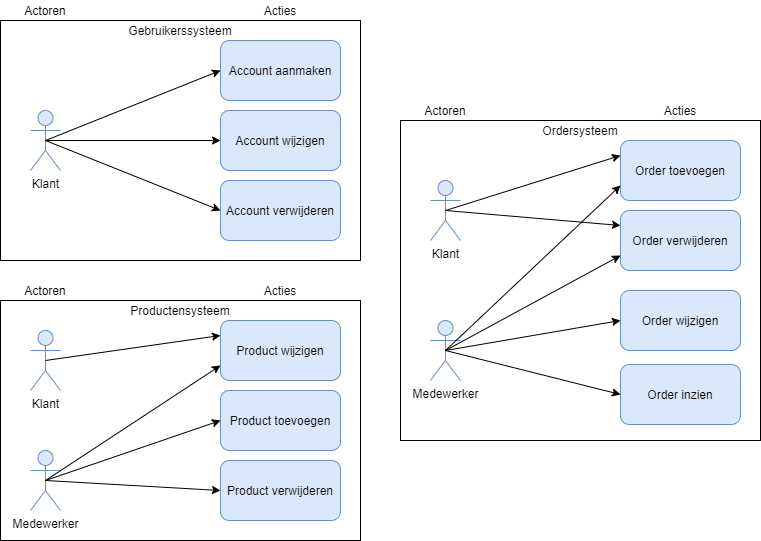

The diagram above was exported from draw.io. Its source (the exported page's mxGraphModel, read from the mxfile embedded in the PNG):
<mxGraphModel dx="1422" dy="794" grid="1" gridSize="10" guides="1" tooltips="1" connect="1" arrows="1" fold="1" page="1" pageScale="1" pageWidth="827" pageHeight="1169" math="0" shadow="0">
  <root>
    <mxCell id="0" />
    <mxCell id="1" parent="0" />
    <mxCell id="0dkZc_CFL9cQQ2kw0JkE-90" value="" style="rounded=0;whiteSpace=wrap;html=1;" vertex="1" parent="1">
      <mxGeometry x="110" y="170" width="360" height="240" as="geometry" />
    </mxCell>
    <mxCell id="0dkZc_CFL9cQQ2kw0JkE-91" value="Klant" style="shape=umlActor;verticalLabelPosition=bottom;verticalAlign=top;html=1;outlineConnect=0;fillColor=#dae8fc;strokeColor=#6c8ebf;" vertex="1" parent="1">
      <mxGeometry x="140" y="260" width="30" height="60" as="geometry" />
    </mxCell>
    <mxCell id="0dkZc_CFL9cQQ2kw0JkE-92" value="Actoren" style="text;html=1;strokeColor=none;fillColor=none;align=center;verticalAlign=middle;whiteSpace=wrap;rounded=0;" vertex="1" parent="1">
      <mxGeometry x="135" y="150" width="40" height="20" as="geometry" />
    </mxCell>
    <mxCell id="0dkZc_CFL9cQQ2kw0JkE-93" value="Account aanmaken" style="rounded=1;whiteSpace=wrap;html=1;fillColor=#dae8fc;strokeColor=#6c8ebf;" vertex="1" parent="1">
      <mxGeometry x="330" y="190" width="120" height="60" as="geometry" />
    </mxCell>
    <mxCell id="0dkZc_CFL9cQQ2kw0JkE-94" value="Account verwijderen" style="rounded=1;whiteSpace=wrap;html=1;fillColor=#dae8fc;strokeColor=#6c8ebf;" vertex="1" parent="1">
      <mxGeometry x="330" y="330" width="120" height="60" as="geometry" />
    </mxCell>
    <mxCell id="0dkZc_CFL9cQQ2kw0JkE-95" value="Account wijzigen" style="rounded=1;whiteSpace=wrap;html=1;fillColor=#dae8fc;strokeColor=#6c8ebf;" vertex="1" parent="1">
      <mxGeometry x="330" y="260" width="120" height="60" as="geometry" />
    </mxCell>
    <mxCell id="0dkZc_CFL9cQQ2kw0JkE-96" value="Acties" style="text;html=1;strokeColor=none;fillColor=none;align=center;verticalAlign=middle;whiteSpace=wrap;rounded=0;" vertex="1" parent="1">
      <mxGeometry x="370" y="150" width="40" height="20" as="geometry" />
    </mxCell>
    <mxCell id="0dkZc_CFL9cQQ2kw0JkE-97" value="Gebruikerssysteem" style="text;html=1;strokeColor=none;fillColor=none;align=center;verticalAlign=middle;whiteSpace=wrap;rounded=0;" vertex="1" parent="1">
      <mxGeometry x="270" y="170" width="40" height="20" as="geometry" />
    </mxCell>
    <mxCell id="0dkZc_CFL9cQQ2kw0JkE-98" value="" style="endArrow=classic;html=1;exitX=0.5;exitY=0.5;exitDx=0;exitDy=0;exitPerimeter=0;entryX=0;entryY=0.5;entryDx=0;entryDy=0;" edge="1" parent="1" source="0dkZc_CFL9cQQ2kw0JkE-91" target="0dkZc_CFL9cQQ2kw0JkE-93">
      <mxGeometry width="50" height="50" relative="1" as="geometry">
        <mxPoint x="230" y="540" as="sourcePoint" />
        <mxPoint x="280" y="490" as="targetPoint" />
      </mxGeometry>
    </mxCell>
    <mxCell id="0dkZc_CFL9cQQ2kw0JkE-99" value="" style="endArrow=classic;html=1;exitX=0.5;exitY=0.5;exitDx=0;exitDy=0;exitPerimeter=0;entryX=0;entryY=0.5;entryDx=0;entryDy=0;" edge="1" parent="1" source="0dkZc_CFL9cQQ2kw0JkE-91" target="0dkZc_CFL9cQQ2kw0JkE-95">
      <mxGeometry width="50" height="50" relative="1" as="geometry">
        <mxPoint x="300" y="510" as="sourcePoint" />
        <mxPoint x="350" y="460" as="targetPoint" />
      </mxGeometry>
    </mxCell>
    <mxCell id="0dkZc_CFL9cQQ2kw0JkE-100" value="" style="endArrow=classic;html=1;exitX=0.5;exitY=0.5;exitDx=0;exitDy=0;exitPerimeter=0;entryX=0;entryY=0.5;entryDx=0;entryDy=0;" edge="1" parent="1" source="0dkZc_CFL9cQQ2kw0JkE-91" target="0dkZc_CFL9cQQ2kw0JkE-94">
      <mxGeometry width="50" height="50" relative="1" as="geometry">
        <mxPoint x="220" y="540" as="sourcePoint" />
        <mxPoint x="270" y="490" as="targetPoint" />
      </mxGeometry>
    </mxCell>
    <mxCell id="0dkZc_CFL9cQQ2kw0JkE-101" value="" style="rounded=0;whiteSpace=wrap;html=1;" vertex="1" parent="1">
      <mxGeometry x="110" y="450" width="360" height="240" as="geometry" />
    </mxCell>
    <mxCell id="0dkZc_CFL9cQQ2kw0JkE-102" value="Klant" style="shape=umlActor;verticalLabelPosition=bottom;verticalAlign=top;html=1;outlineConnect=0;fillColor=#dae8fc;strokeColor=#6c8ebf;" vertex="1" parent="1">
      <mxGeometry x="140" y="480" width="30" height="60" as="geometry" />
    </mxCell>
    <mxCell id="0dkZc_CFL9cQQ2kw0JkE-103" value="Medewerker" style="shape=umlActor;verticalLabelPosition=bottom;verticalAlign=top;html=1;outlineConnect=0;fillColor=#dae8fc;strokeColor=#6c8ebf;" vertex="1" parent="1">
      <mxGeometry x="140" y="600" width="30" height="60" as="geometry" />
    </mxCell>
    <mxCell id="0dkZc_CFL9cQQ2kw0JkE-104" value="Product wijzigen" style="rounded=1;whiteSpace=wrap;html=1;fillColor=#dae8fc;strokeColor=#6c8ebf;" vertex="1" parent="1">
      <mxGeometry x="330" y="470" width="120" height="60" as="geometry" />
    </mxCell>
    <mxCell id="0dkZc_CFL9cQQ2kw0JkE-105" value="Product toevoegen" style="rounded=1;whiteSpace=wrap;html=1;fillColor=#dae8fc;strokeColor=#6c8ebf;" vertex="1" parent="1">
      <mxGeometry x="330" y="540" width="120" height="60" as="geometry" />
    </mxCell>
    <mxCell id="0dkZc_CFL9cQQ2kw0JkE-106" value="Product verwijderen" style="rounded=1;whiteSpace=wrap;html=1;fillColor=#dae8fc;strokeColor=#6c8ebf;" vertex="1" parent="1">
      <mxGeometry x="330" y="610" width="120" height="60" as="geometry" />
    </mxCell>
    <mxCell id="0dkZc_CFL9cQQ2kw0JkE-107" value="" style="endArrow=classic;html=1;exitX=0.5;exitY=0.5;exitDx=0;exitDy=0;exitPerimeter=0;entryX=0;entryY=0.25;entryDx=0;entryDy=0;" edge="1" parent="1" source="0dkZc_CFL9cQQ2kw0JkE-102" target="0dkZc_CFL9cQQ2kw0JkE-104">
      <mxGeometry width="50" height="50" relative="1" as="geometry">
        <mxPoint x="620" y="550" as="sourcePoint" />
        <mxPoint x="670" y="500" as="targetPoint" />
      </mxGeometry>
    </mxCell>
    <mxCell id="0dkZc_CFL9cQQ2kw0JkE-108" value="" style="endArrow=classic;html=1;exitX=0.5;exitY=0.5;exitDx=0;exitDy=0;exitPerimeter=0;entryX=0;entryY=0.75;entryDx=0;entryDy=0;" edge="1" parent="1" source="0dkZc_CFL9cQQ2kw0JkE-103" target="0dkZc_CFL9cQQ2kw0JkE-104">
      <mxGeometry width="50" height="50" relative="1" as="geometry">
        <mxPoint x="620" y="600" as="sourcePoint" />
        <mxPoint x="670" y="550" as="targetPoint" />
      </mxGeometry>
    </mxCell>
    <mxCell id="0dkZc_CFL9cQQ2kw0JkE-109" value="" style="endArrow=classic;html=1;exitX=0.5;exitY=0.5;exitDx=0;exitDy=0;exitPerimeter=0;entryX=0;entryY=0.5;entryDx=0;entryDy=0;" edge="1" parent="1" source="0dkZc_CFL9cQQ2kw0JkE-103" target="0dkZc_CFL9cQQ2kw0JkE-105">
      <mxGeometry width="50" height="50" relative="1" as="geometry">
        <mxPoint x="560" y="570" as="sourcePoint" />
        <mxPoint x="610" y="520" as="targetPoint" />
      </mxGeometry>
    </mxCell>
    <mxCell id="0dkZc_CFL9cQQ2kw0JkE-110" value="" style="endArrow=classic;html=1;exitX=0.5;exitY=0.5;exitDx=0;exitDy=0;exitPerimeter=0;entryX=0;entryY=0.5;entryDx=0;entryDy=0;" edge="1" parent="1" source="0dkZc_CFL9cQQ2kw0JkE-103" target="0dkZc_CFL9cQQ2kw0JkE-106">
      <mxGeometry width="50" height="50" relative="1" as="geometry">
        <mxPoint x="690" y="610" as="sourcePoint" />
        <mxPoint x="740" y="560" as="targetPoint" />
      </mxGeometry>
    </mxCell>
    <mxCell id="0dkZc_CFL9cQQ2kw0JkE-111" value="Actoren" style="text;html=1;strokeColor=none;fillColor=none;align=center;verticalAlign=middle;whiteSpace=wrap;rounded=0;" vertex="1" parent="1">
      <mxGeometry x="135" y="430" width="40" height="20" as="geometry" />
    </mxCell>
    <mxCell id="0dkZc_CFL9cQQ2kw0JkE-112" value="Acties" style="text;html=1;strokeColor=none;fillColor=none;align=center;verticalAlign=middle;whiteSpace=wrap;rounded=0;" vertex="1" parent="1">
      <mxGeometry x="370" y="430" width="40" height="20" as="geometry" />
    </mxCell>
    <mxCell id="0dkZc_CFL9cQQ2kw0JkE-113" value="Productensysteem" style="text;html=1;strokeColor=none;fillColor=none;align=center;verticalAlign=middle;whiteSpace=wrap;rounded=0;" vertex="1" parent="1">
      <mxGeometry x="270" y="450" width="40" height="20" as="geometry" />
    </mxCell>
    <mxCell id="0dkZc_CFL9cQQ2kw0JkE-114" value="" style="rounded=0;whiteSpace=wrap;html=1;" vertex="1" parent="1">
      <mxGeometry x="510" y="270" width="360" height="320" as="geometry" />
    </mxCell>
    <mxCell id="0dkZc_CFL9cQQ2kw0JkE-115" value="Order toevoegen" style="rounded=1;whiteSpace=wrap;html=1;fillColor=#dae8fc;strokeColor=#6c8ebf;" vertex="1" parent="1">
      <mxGeometry x="730" y="290" width="120" height="60" as="geometry" />
    </mxCell>
    <mxCell id="0dkZc_CFL9cQQ2kw0JkE-116" value="Order verwijderen" style="rounded=1;whiteSpace=wrap;html=1;fillColor=#dae8fc;strokeColor=#6c8ebf;" vertex="1" parent="1">
      <mxGeometry x="730" y="360" width="120" height="60" as="geometry" />
    </mxCell>
    <mxCell id="0dkZc_CFL9cQQ2kw0JkE-117" value="Order wijzigen" style="rounded=1;whiteSpace=wrap;html=1;fillColor=#dae8fc;strokeColor=#6c8ebf;" vertex="1" parent="1">
      <mxGeometry x="730" y="440" width="120" height="60" as="geometry" />
    </mxCell>
    <mxCell id="0dkZc_CFL9cQQ2kw0JkE-118" value="Order inzien" style="rounded=1;whiteSpace=wrap;html=1;fillColor=#dae8fc;strokeColor=#6c8ebf;" vertex="1" parent="1">
      <mxGeometry x="730" y="514" width="120" height="60" as="geometry" />
    </mxCell>
    <mxCell id="0dkZc_CFL9cQQ2kw0JkE-119" value="Klant" style="shape=umlActor;verticalLabelPosition=bottom;verticalAlign=top;html=1;outlineConnect=0;fillColor=#dae8fc;strokeColor=#6c8ebf;" vertex="1" parent="1">
      <mxGeometry x="540" y="330" width="30" height="60" as="geometry" />
    </mxCell>
    <mxCell id="0dkZc_CFL9cQQ2kw0JkE-120" value="Medewerker" style="shape=umlActor;verticalLabelPosition=bottom;verticalAlign=top;html=1;outlineConnect=0;fillColor=#dae8fc;strokeColor=#6c8ebf;" vertex="1" parent="1">
      <mxGeometry x="540" y="470" width="30" height="60" as="geometry" />
    </mxCell>
    <mxCell id="0dkZc_CFL9cQQ2kw0JkE-121" value="Actoren" style="text;html=1;strokeColor=none;fillColor=none;align=center;verticalAlign=middle;whiteSpace=wrap;rounded=0;" vertex="1" parent="1">
      <mxGeometry x="535" y="250" width="40" height="20" as="geometry" />
    </mxCell>
    <mxCell id="0dkZc_CFL9cQQ2kw0JkE-122" value="Acties" style="text;html=1;strokeColor=none;fillColor=none;align=center;verticalAlign=middle;whiteSpace=wrap;rounded=0;" vertex="1" parent="1">
      <mxGeometry x="770" y="250" width="40" height="20" as="geometry" />
    </mxCell>
    <mxCell id="0dkZc_CFL9cQQ2kw0JkE-123" value="Ordersysteem" style="text;html=1;strokeColor=none;fillColor=none;align=center;verticalAlign=middle;whiteSpace=wrap;rounded=0;" vertex="1" parent="1">
      <mxGeometry x="670" y="270" width="40" height="20" as="geometry" />
    </mxCell>
    <mxCell id="0dkZc_CFL9cQQ2kw0JkE-124" value="" style="endArrow=classic;html=1;exitX=0.5;exitY=0.5;exitDx=0;exitDy=0;exitPerimeter=0;entryX=0;entryY=0.25;entryDx=0;entryDy=0;" edge="1" parent="1" source="0dkZc_CFL9cQQ2kw0JkE-119" target="0dkZc_CFL9cQQ2kw0JkE-115">
      <mxGeometry width="50" height="50" relative="1" as="geometry">
        <mxPoint x="650" y="760" as="sourcePoint" />
        <mxPoint x="700" y="710" as="targetPoint" />
      </mxGeometry>
    </mxCell>
    <mxCell id="0dkZc_CFL9cQQ2kw0JkE-125" value="" style="endArrow=classic;html=1;exitX=0.5;exitY=0.5;exitDx=0;exitDy=0;exitPerimeter=0;entryX=0;entryY=0.25;entryDx=0;entryDy=0;" edge="1" parent="1" source="0dkZc_CFL9cQQ2kw0JkE-119" target="0dkZc_CFL9cQQ2kw0JkE-116">
      <mxGeometry width="50" height="50" relative="1" as="geometry">
        <mxPoint x="660" y="770" as="sourcePoint" />
        <mxPoint x="710" y="720" as="targetPoint" />
      </mxGeometry>
    </mxCell>
    <mxCell id="0dkZc_CFL9cQQ2kw0JkE-126" value="" style="endArrow=classic;html=1;exitX=0.5;exitY=0.5;exitDx=0;exitDy=0;exitPerimeter=0;entryX=0;entryY=0.75;entryDx=0;entryDy=0;" edge="1" parent="1" source="0dkZc_CFL9cQQ2kw0JkE-120" target="0dkZc_CFL9cQQ2kw0JkE-116">
      <mxGeometry width="50" height="50" relative="1" as="geometry">
        <mxPoint x="670" y="780" as="sourcePoint" />
        <mxPoint x="720" y="730" as="targetPoint" />
      </mxGeometry>
    </mxCell>
    <mxCell id="0dkZc_CFL9cQQ2kw0JkE-127" value="" style="endArrow=classic;html=1;exitX=0.5;exitY=0.5;exitDx=0;exitDy=0;exitPerimeter=0;entryX=0;entryY=0.75;entryDx=0;entryDy=0;" edge="1" parent="1" source="0dkZc_CFL9cQQ2kw0JkE-120" target="0dkZc_CFL9cQQ2kw0JkE-115">
      <mxGeometry width="50" height="50" relative="1" as="geometry">
        <mxPoint x="680" y="790" as="sourcePoint" />
        <mxPoint x="730" y="740" as="targetPoint" />
      </mxGeometry>
    </mxCell>
    <mxCell id="0dkZc_CFL9cQQ2kw0JkE-128" value="" style="endArrow=classic;html=1;exitX=0.5;exitY=0.5;exitDx=0;exitDy=0;exitPerimeter=0;entryX=0;entryY=0.5;entryDx=0;entryDy=0;" edge="1" parent="1" source="0dkZc_CFL9cQQ2kw0JkE-120" target="0dkZc_CFL9cQQ2kw0JkE-117">
      <mxGeometry width="50" height="50" relative="1" as="geometry">
        <mxPoint x="690" y="800" as="sourcePoint" />
        <mxPoint x="740" y="750" as="targetPoint" />
      </mxGeometry>
    </mxCell>
    <mxCell id="0dkZc_CFL9cQQ2kw0JkE-129" value="" style="endArrow=classic;html=1;exitX=0.5;exitY=0.5;exitDx=0;exitDy=0;exitPerimeter=0;entryX=0;entryY=0.5;entryDx=0;entryDy=0;" edge="1" parent="1" source="0dkZc_CFL9cQQ2kw0JkE-120" target="0dkZc_CFL9cQQ2kw0JkE-118">
      <mxGeometry width="50" height="50" relative="1" as="geometry">
        <mxPoint x="700" y="810" as="sourcePoint" />
        <mxPoint x="750" y="760" as="targetPoint" />
      </mxGeometry>
    </mxCell>
  </root>
</mxGraphModel>